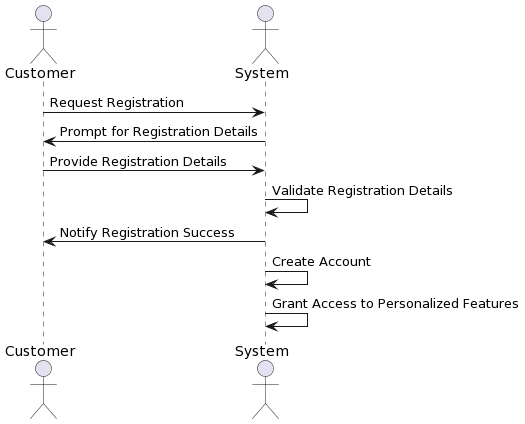

The diagram above was rendered by PlantUML. Its source (embedded in the PNG):
@startuml
!define Actor customer
!define Actor system

actor Customer as Customer
actor System as System

Customer -> System: Request Registration
System -> Customer: Prompt for Registration Details
Customer -> System: Provide Registration Details
System -> System: Validate Registration Details
System -> Customer: Notify Registration Success
System -> System: Create Account
System -> System: Grant Access to Personalized Features
@enduml